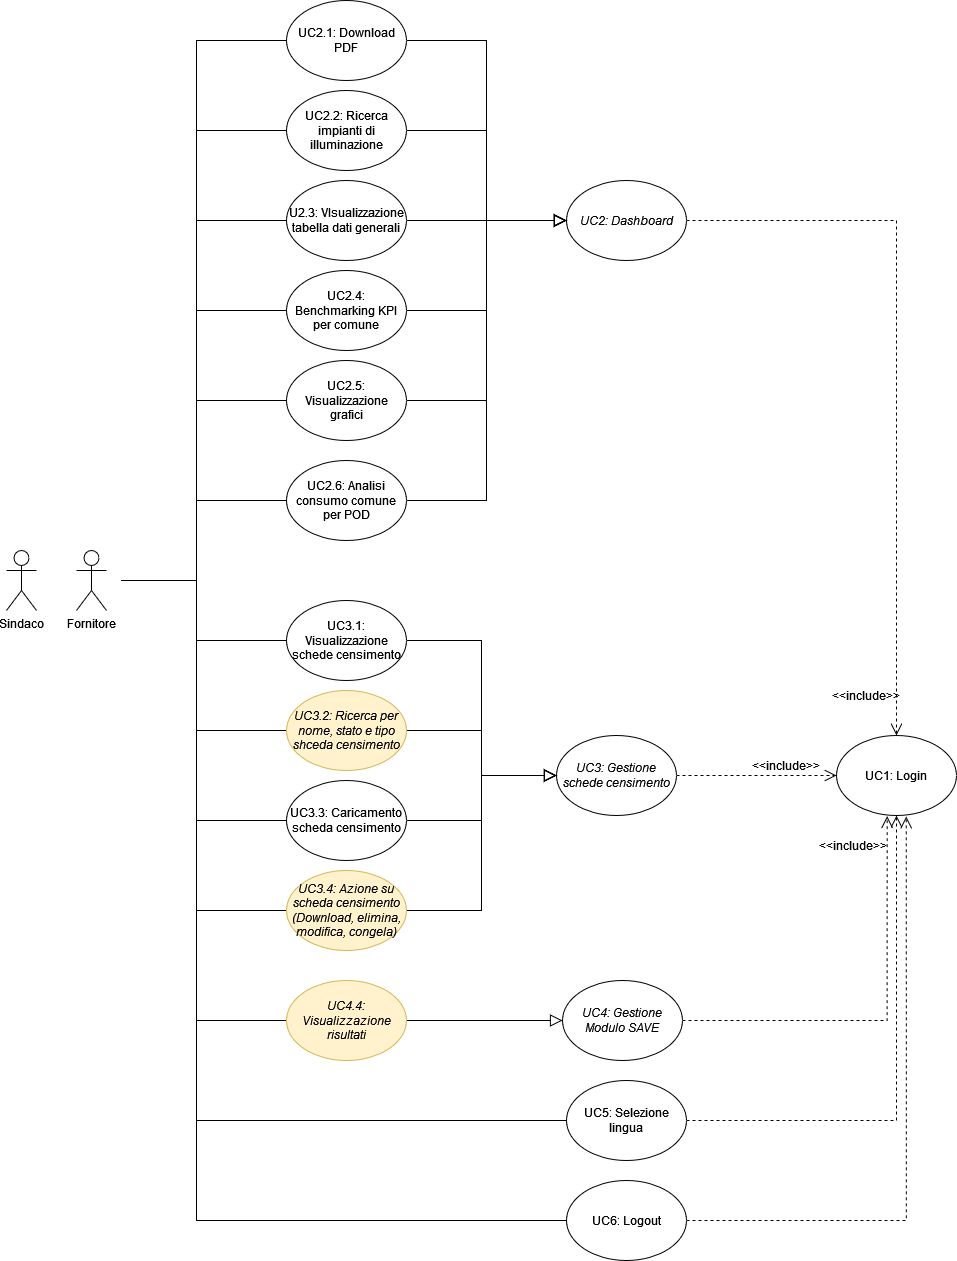

The diagram above was exported from draw.io. Its source (the exported page's mxGraphModel, read from the mxfile embedded in the PNG):
<mxGraphModel dx="2414" dy="2449" grid="1" gridSize="10" guides="1" tooltips="1" connect="1" arrows="1" fold="1" page="1" pageScale="1" pageWidth="827" pageHeight="1169" math="0" shadow="0">
  <root>
    <mxCell id="Khhqol62tqg34nx240tQ-0" />
    <mxCell id="Khhqol62tqg34nx240tQ-1" parent="Khhqol62tqg34nx240tQ-0" />
    <mxCell id="Khhqol62tqg34nx240tQ-2" style="edgeStyle=orthogonalEdgeStyle;rounded=0;orthogonalLoop=1;jettySize=auto;html=1;entryX=0;entryY=0.5;entryDx=0;entryDy=0;endArrow=none;endFill=0;" edge="1" parent="Khhqol62tqg34nx240tQ-1" source="Khhqol62tqg34nx240tQ-59" target="Khhqol62tqg34nx240tQ-23">
      <mxGeometry relative="1" as="geometry">
        <mxPoint x="125" y="100" as="sourcePoint" />
        <Array as="points">
          <mxPoint x="200" y="-120" />
          <mxPoint x="200" y="-60" />
        </Array>
      </mxGeometry>
    </mxCell>
    <mxCell id="Khhqol62tqg34nx240tQ-3" style="edgeStyle=orthogonalEdgeStyle;rounded=0;orthogonalLoop=1;jettySize=auto;html=1;entryX=0;entryY=0.5;entryDx=0;entryDy=0;endArrow=none;endFill=0;" edge="1" parent="Khhqol62tqg34nx240tQ-1" source="Khhqol62tqg34nx240tQ-59" target="Khhqol62tqg34nx240tQ-25">
      <mxGeometry relative="1" as="geometry">
        <mxPoint x="125" y="100" as="sourcePoint" />
        <Array as="points">
          <mxPoint x="200" y="-120" />
          <mxPoint x="200" y="30" />
        </Array>
      </mxGeometry>
    </mxCell>
    <mxCell id="Khhqol62tqg34nx240tQ-4" style="edgeStyle=orthogonalEdgeStyle;rounded=0;orthogonalLoop=1;jettySize=auto;html=1;entryX=0;entryY=0.5;entryDx=0;entryDy=0;endArrow=none;endFill=0;" edge="1" parent="Khhqol62tqg34nx240tQ-1" source="Khhqol62tqg34nx240tQ-59" target="Khhqol62tqg34nx240tQ-27">
      <mxGeometry relative="1" as="geometry">
        <mxPoint x="125" y="100" as="sourcePoint" />
        <Array as="points">
          <mxPoint x="200" y="-120" />
          <mxPoint x="200" y="120" />
        </Array>
      </mxGeometry>
    </mxCell>
    <mxCell id="Khhqol62tqg34nx240tQ-5" style="edgeStyle=orthogonalEdgeStyle;rounded=0;orthogonalLoop=1;jettySize=auto;html=1;entryX=0;entryY=0.5;entryDx=0;entryDy=0;endArrow=none;endFill=0;" edge="1" parent="Khhqol62tqg34nx240tQ-1" source="Khhqol62tqg34nx240tQ-59" target="Khhqol62tqg34nx240tQ-29">
      <mxGeometry relative="1" as="geometry">
        <mxPoint x="125" y="100" as="sourcePoint" />
      </mxGeometry>
    </mxCell>
    <mxCell id="Khhqol62tqg34nx240tQ-6" style="edgeStyle=orthogonalEdgeStyle;rounded=0;orthogonalLoop=1;jettySize=auto;html=1;entryX=0;entryY=0.5;entryDx=0;entryDy=0;endArrow=none;endFill=0;" edge="1" parent="Khhqol62tqg34nx240tQ-1" source="Khhqol62tqg34nx240tQ-59" target="Khhqol62tqg34nx240tQ-42">
      <mxGeometry relative="1" as="geometry">
        <mxPoint x="125" y="100" as="sourcePoint" />
        <Array as="points">
          <mxPoint x="200" y="-120" />
          <mxPoint x="200" y="320" />
        </Array>
      </mxGeometry>
    </mxCell>
    <mxCell id="Khhqol62tqg34nx240tQ-7" style="edgeStyle=orthogonalEdgeStyle;rounded=0;orthogonalLoop=1;jettySize=auto;html=1;entryX=0;entryY=0.5;entryDx=0;entryDy=0;endArrow=none;endFill=0;" edge="1" parent="Khhqol62tqg34nx240tQ-1" source="Khhqol62tqg34nx240tQ-59" target="Khhqol62tqg34nx240tQ-44">
      <mxGeometry relative="1" as="geometry">
        <mxPoint x="125" y="100" as="sourcePoint" />
        <Array as="points">
          <mxPoint x="200" y="-120" />
          <mxPoint x="200" y="-660" />
        </Array>
      </mxGeometry>
    </mxCell>
    <mxCell id="Khhqol62tqg34nx240tQ-8" style="edgeStyle=orthogonalEdgeStyle;rounded=0;orthogonalLoop=1;jettySize=auto;html=1;entryX=0;entryY=0.5;entryDx=0;entryDy=0;endArrow=none;endFill=0;" edge="1" parent="Khhqol62tqg34nx240tQ-1" source="Khhqol62tqg34nx240tQ-59" target="Khhqol62tqg34nx240tQ-46">
      <mxGeometry relative="1" as="geometry">
        <mxPoint x="125" y="100" as="sourcePoint" />
        <Array as="points">
          <mxPoint x="200" y="-120" />
          <mxPoint x="200" y="-570" />
        </Array>
      </mxGeometry>
    </mxCell>
    <mxCell id="Khhqol62tqg34nx240tQ-9" style="edgeStyle=orthogonalEdgeStyle;rounded=0;orthogonalLoop=1;jettySize=auto;html=1;entryX=0;entryY=0.5;entryDx=0;entryDy=0;endArrow=none;endFill=0;" edge="1" parent="Khhqol62tqg34nx240tQ-1" source="Khhqol62tqg34nx240tQ-59" target="Khhqol62tqg34nx240tQ-48">
      <mxGeometry relative="1" as="geometry">
        <mxPoint x="125" y="100" as="sourcePoint" />
        <Array as="points">
          <mxPoint x="200" y="-120" />
          <mxPoint x="200" y="-480" />
        </Array>
      </mxGeometry>
    </mxCell>
    <mxCell id="Khhqol62tqg34nx240tQ-10" style="edgeStyle=orthogonalEdgeStyle;rounded=0;orthogonalLoop=1;jettySize=auto;html=1;entryX=0;entryY=0.5;entryDx=0;entryDy=0;endArrow=none;endFill=0;" edge="1" parent="Khhqol62tqg34nx240tQ-1" source="Khhqol62tqg34nx240tQ-59" target="Khhqol62tqg34nx240tQ-50">
      <mxGeometry relative="1" as="geometry">
        <mxPoint x="125" y="100" as="sourcePoint" />
        <Array as="points">
          <mxPoint x="200" y="-120" />
          <mxPoint x="200" y="-390" />
        </Array>
      </mxGeometry>
    </mxCell>
    <mxCell id="Khhqol62tqg34nx240tQ-12" style="edgeStyle=orthogonalEdgeStyle;rounded=0;orthogonalLoop=1;jettySize=auto;html=1;entryX=0;entryY=0.5;entryDx=0;entryDy=0;endArrow=none;endFill=0;" edge="1" parent="Khhqol62tqg34nx240tQ-1" source="Khhqol62tqg34nx240tQ-59" target="Khhqol62tqg34nx240tQ-54">
      <mxGeometry relative="1" as="geometry">
        <Array as="points">
          <mxPoint x="200" y="-120" />
          <mxPoint x="200" y="420" />
        </Array>
        <mxPoint x="125" y="100" as="sourcePoint" />
      </mxGeometry>
    </mxCell>
    <mxCell id="Khhqol62tqg34nx240tQ-15" value="UC1: Login" style="ellipse;whiteSpace=wrap;html=1;" vertex="1" parent="Khhqol62tqg34nx240tQ-1">
      <mxGeometry x="840" y="35" width="120" height="80" as="geometry" />
    </mxCell>
    <mxCell id="Khhqol62tqg34nx240tQ-16" style="edgeStyle=orthogonalEdgeStyle;rounded=0;orthogonalLoop=1;jettySize=auto;html=1;exitX=1;exitY=0.5;exitDx=0;exitDy=0;entryX=0.5;entryY=0;entryDx=0;entryDy=0;endSize=10;endArrow=open;endFill=0;dashed=1;" edge="1" parent="Khhqol62tqg34nx240tQ-1" source="Khhqol62tqg34nx240tQ-17" target="Khhqol62tqg34nx240tQ-15">
      <mxGeometry relative="1" as="geometry" />
    </mxCell>
    <mxCell id="Khhqol62tqg34nx240tQ-17" value="&lt;i&gt;UC2: Dashboard&lt;/i&gt;" style="ellipse;whiteSpace=wrap;html=1;" vertex="1" parent="Khhqol62tqg34nx240tQ-1">
      <mxGeometry x="570" y="-520" width="120" height="80" as="geometry" />
    </mxCell>
    <mxCell id="Khhqol62tqg34nx240tQ-18" style="edgeStyle=orthogonalEdgeStyle;rounded=0;orthogonalLoop=1;jettySize=auto;html=1;exitX=1;exitY=0.5;exitDx=0;exitDy=0;entryX=0;entryY=0.5;entryDx=0;entryDy=0;dashed=1;endArrow=open;endFill=0;endSize=10;" edge="1" parent="Khhqol62tqg34nx240tQ-1" source="Khhqol62tqg34nx240tQ-19" target="Khhqol62tqg34nx240tQ-15">
      <mxGeometry relative="1" as="geometry">
        <Array as="points">
          <mxPoint x="820" y="75" />
          <mxPoint x="820" y="75" />
        </Array>
      </mxGeometry>
    </mxCell>
    <mxCell id="Khhqol62tqg34nx240tQ-19" value="&lt;i&gt;UC3: Gestione schede censimento&lt;/i&gt;" style="ellipse;whiteSpace=wrap;html=1;" vertex="1" parent="Khhqol62tqg34nx240tQ-1">
      <mxGeometry x="560" y="35" width="120" height="80" as="geometry" />
    </mxCell>
    <mxCell id="Khhqol62tqg34nx240tQ-20" style="edgeStyle=orthogonalEdgeStyle;rounded=0;orthogonalLoop=1;jettySize=auto;html=1;exitX=1;exitY=0.5;exitDx=0;exitDy=0;entryX=0.422;entryY=1.007;entryDx=0;entryDy=0;dashed=1;endSize=10;endArrow=open;endFill=0;entryPerimeter=0;" edge="1" parent="Khhqol62tqg34nx240tQ-1" source="Khhqol62tqg34nx240tQ-21" target="Khhqol62tqg34nx240tQ-15">
      <mxGeometry relative="1" as="geometry">
        <Array as="points">
          <mxPoint x="891" y="320" />
        </Array>
      </mxGeometry>
    </mxCell>
    <mxCell id="Khhqol62tqg34nx240tQ-21" value="&lt;i&gt;UC4: Gestione Modulo SAVE&lt;/i&gt;" style="ellipse;whiteSpace=wrap;html=1;" vertex="1" parent="Khhqol62tqg34nx240tQ-1">
      <mxGeometry x="566" y="280" width="120" height="80" as="geometry" />
    </mxCell>
    <mxCell id="Khhqol62tqg34nx240tQ-22" style="edgeStyle=orthogonalEdgeStyle;rounded=0;orthogonalLoop=1;jettySize=auto;html=1;exitX=1;exitY=0.5;exitDx=0;exitDy=0;entryX=0;entryY=0.5;entryDx=0;entryDy=0;endArrow=block;endFill=0;strokeWidth=1;endSize=10;" edge="1" parent="Khhqol62tqg34nx240tQ-1" source="Khhqol62tqg34nx240tQ-23" target="Khhqol62tqg34nx240tQ-19">
      <mxGeometry relative="1" as="geometry" />
    </mxCell>
    <mxCell id="Khhqol62tqg34nx240tQ-23" value="UC3.1: Visualizzazione schede censimento" style="ellipse;whiteSpace=wrap;html=1;" vertex="1" parent="Khhqol62tqg34nx240tQ-1">
      <mxGeometry x="290" y="-100" width="120" height="80" as="geometry" />
    </mxCell>
    <mxCell id="Khhqol62tqg34nx240tQ-24" style="edgeStyle=orthogonalEdgeStyle;rounded=0;orthogonalLoop=1;jettySize=auto;html=1;exitX=1;exitY=0.5;exitDx=0;exitDy=0;entryX=0;entryY=0.5;entryDx=0;entryDy=0;endArrow=block;endFill=0;endSize=10;" edge="1" parent="Khhqol62tqg34nx240tQ-1" source="Khhqol62tqg34nx240tQ-25" target="Khhqol62tqg34nx240tQ-19">
      <mxGeometry relative="1" as="geometry" />
    </mxCell>
    <mxCell id="Khhqol62tqg34nx240tQ-25" value="&lt;div&gt;&lt;i&gt;UC3.2: Ricerca per nome, stato e tipo shceda censimento&lt;/i&gt;&lt;/div&gt;" style="ellipse;whiteSpace=wrap;html=1;fillColor=#fff2cc;strokeColor=#d6b656;" vertex="1" parent="Khhqol62tqg34nx240tQ-1">
      <mxGeometry x="290" y="-10" width="120" height="80" as="geometry" />
    </mxCell>
    <mxCell id="Khhqol62tqg34nx240tQ-26" style="edgeStyle=orthogonalEdgeStyle;rounded=0;orthogonalLoop=1;jettySize=auto;html=1;exitX=1;exitY=0.5;exitDx=0;exitDy=0;endSize=10;endArrow=block;endFill=0;" edge="1" parent="Khhqol62tqg34nx240tQ-1" source="Khhqol62tqg34nx240tQ-27" target="Khhqol62tqg34nx240tQ-19">
      <mxGeometry relative="1" as="geometry" />
    </mxCell>
    <mxCell id="Khhqol62tqg34nx240tQ-27" value="UC3.3: Caricamento scheda censimento" style="ellipse;whiteSpace=wrap;html=1;" vertex="1" parent="Khhqol62tqg34nx240tQ-1">
      <mxGeometry x="290" y="80" width="120" height="80" as="geometry" />
    </mxCell>
    <mxCell id="Khhqol62tqg34nx240tQ-28" style="edgeStyle=orthogonalEdgeStyle;rounded=0;orthogonalLoop=1;jettySize=auto;html=1;exitX=1;exitY=0.5;exitDx=0;exitDy=0;entryX=0;entryY=0.5;entryDx=0;entryDy=0;endSize=10;endArrow=block;endFill=0;" edge="1" parent="Khhqol62tqg34nx240tQ-1" source="Khhqol62tqg34nx240tQ-29" target="Khhqol62tqg34nx240tQ-19">
      <mxGeometry relative="1" as="geometry" />
    </mxCell>
    <mxCell id="Khhqol62tqg34nx240tQ-29" value="&lt;i&gt;UC3.4: Azione su scheda censimento (Download, elimina, modifica, congela)&lt;/i&gt;" style="ellipse;whiteSpace=wrap;html=1;fillColor=#fff2cc;strokeColor=#d6b656;" vertex="1" parent="Khhqol62tqg34nx240tQ-1">
      <mxGeometry x="290" y="170" width="120" height="80" as="geometry" />
    </mxCell>
    <mxCell id="Khhqol62tqg34nx240tQ-30" value="&amp;lt;&amp;lt;include&amp;gt;&amp;gt;" style="text;html=1;align=center;verticalAlign=middle;whiteSpace=wrap;rounded=0;" vertex="1" parent="Khhqol62tqg34nx240tQ-1">
      <mxGeometry x="760" y="50" width="60" height="30" as="geometry" />
    </mxCell>
    <mxCell id="Khhqol62tqg34nx240tQ-31" value="&amp;lt;&amp;lt;include&amp;gt;&amp;gt;" style="text;html=1;align=center;verticalAlign=middle;whiteSpace=wrap;rounded=0;" vertex="1" parent="Khhqol62tqg34nx240tQ-1">
      <mxGeometry x="840" y="-20" width="60" height="30" as="geometry" />
    </mxCell>
    <mxCell id="Khhqol62tqg34nx240tQ-32" value="&amp;lt;&amp;lt;include&amp;gt;&amp;gt;" style="text;html=1;align=center;verticalAlign=middle;whiteSpace=wrap;rounded=0;" vertex="1" parent="Khhqol62tqg34nx240tQ-1">
      <mxGeometry x="827" y="130" width="60" height="30" as="geometry" />
    </mxCell>
    <mxCell id="Khhqol62tqg34nx240tQ-33" style="edgeStyle=orthogonalEdgeStyle;rounded=0;orthogonalLoop=1;jettySize=auto;html=1;exitX=1;exitY=0.5;exitDx=0;exitDy=0;entryX=0.581;entryY=1.012;entryDx=0;entryDy=0;endArrow=open;endFill=0;endSize=10;dashed=1;entryPerimeter=0;" edge="1" parent="Khhqol62tqg34nx240tQ-1" source="Khhqol62tqg34nx240tQ-34" target="Khhqol62tqg34nx240tQ-15">
      <mxGeometry relative="1" as="geometry">
        <Array as="points">
          <mxPoint x="910" y="520" />
        </Array>
      </mxGeometry>
    </mxCell>
    <mxCell id="Khhqol62tqg34nx240tQ-34" value="UC6: Logout" style="ellipse;whiteSpace=wrap;html=1;" vertex="1" parent="Khhqol62tqg34nx240tQ-1">
      <mxGeometry x="570" y="480" width="120" height="80" as="geometry" />
    </mxCell>
    <mxCell id="Khhqol62tqg34nx240tQ-41" style="edgeStyle=orthogonalEdgeStyle;rounded=0;orthogonalLoop=1;jettySize=auto;html=1;exitX=1;exitY=0.5;exitDx=0;exitDy=0;entryX=0;entryY=0.5;entryDx=0;entryDy=0;endSize=10;endArrow=block;endFill=0;" edge="1" parent="Khhqol62tqg34nx240tQ-1" source="Khhqol62tqg34nx240tQ-42" target="Khhqol62tqg34nx240tQ-21">
      <mxGeometry relative="1" as="geometry" />
    </mxCell>
    <mxCell id="Khhqol62tqg34nx240tQ-42" value="&lt;div align=&quot;center&quot;&gt;&lt;i&gt;UC4.4: Visualizzazione risultati&lt;/i&gt;&lt;/div&gt;" style="ellipse;whiteSpace=wrap;html=1;fillColor=#fff2cc;strokeColor=#d6b656;align=center;" vertex="1" parent="Khhqol62tqg34nx240tQ-1">
      <mxGeometry x="290" y="280" width="120" height="80" as="geometry" />
    </mxCell>
    <mxCell id="Khhqol62tqg34nx240tQ-43" style="edgeStyle=orthogonalEdgeStyle;rounded=0;orthogonalLoop=1;jettySize=auto;html=1;exitX=1;exitY=0.5;exitDx=0;exitDy=0;entryX=0;entryY=0.5;entryDx=0;entryDy=0;endSize=10;endArrow=block;endFill=0;" edge="1" parent="Khhqol62tqg34nx240tQ-1" source="Khhqol62tqg34nx240tQ-44" target="Khhqol62tqg34nx240tQ-17">
      <mxGeometry relative="1" as="geometry" />
    </mxCell>
    <mxCell id="Khhqol62tqg34nx240tQ-44" value="UC2.1: Download PDF" style="ellipse;whiteSpace=wrap;html=1;" vertex="1" parent="Khhqol62tqg34nx240tQ-1">
      <mxGeometry x="290" y="-700" width="120" height="80" as="geometry" />
    </mxCell>
    <mxCell id="Khhqol62tqg34nx240tQ-45" style="edgeStyle=orthogonalEdgeStyle;rounded=0;orthogonalLoop=1;jettySize=auto;html=1;exitX=1;exitY=0.5;exitDx=0;exitDy=0;entryX=0;entryY=0.5;entryDx=0;entryDy=0;endSize=10;endArrow=block;endFill=0;" edge="1" parent="Khhqol62tqg34nx240tQ-1" source="Khhqol62tqg34nx240tQ-46" target="Khhqol62tqg34nx240tQ-17">
      <mxGeometry relative="1" as="geometry" />
    </mxCell>
    <mxCell id="Khhqol62tqg34nx240tQ-46" value="UC2.2: Ricerca impianti di illuminazione" style="ellipse;whiteSpace=wrap;html=1;" vertex="1" parent="Khhqol62tqg34nx240tQ-1">
      <mxGeometry x="290" y="-610" width="120" height="80" as="geometry" />
    </mxCell>
    <mxCell id="Khhqol62tqg34nx240tQ-47" style="edgeStyle=orthogonalEdgeStyle;rounded=0;orthogonalLoop=1;jettySize=auto;html=1;exitX=1;exitY=0.5;exitDx=0;exitDy=0;entryX=0;entryY=0.5;entryDx=0;entryDy=0;endArrow=block;endFill=0;endSize=10;" edge="1" parent="Khhqol62tqg34nx240tQ-1" source="Khhqol62tqg34nx240tQ-48" target="Khhqol62tqg34nx240tQ-17">
      <mxGeometry relative="1" as="geometry" />
    </mxCell>
    <mxCell id="Khhqol62tqg34nx240tQ-48" value="U2.3: VIsualizzazione tabella dati generali" style="ellipse;whiteSpace=wrap;html=1;" vertex="1" parent="Khhqol62tqg34nx240tQ-1">
      <mxGeometry x="290" y="-520" width="120" height="80" as="geometry" />
    </mxCell>
    <mxCell id="Khhqol62tqg34nx240tQ-49" style="edgeStyle=orthogonalEdgeStyle;rounded=0;orthogonalLoop=1;jettySize=auto;html=1;exitX=1;exitY=0.5;exitDx=0;exitDy=0;entryX=0;entryY=0.5;entryDx=0;entryDy=0;endSize=10;endArrow=block;endFill=0;" edge="1" parent="Khhqol62tqg34nx240tQ-1" source="Khhqol62tqg34nx240tQ-50" target="Khhqol62tqg34nx240tQ-17">
      <mxGeometry relative="1" as="geometry" />
    </mxCell>
    <mxCell id="Khhqol62tqg34nx240tQ-50" value="UC2.4: Benchmarking KPI per comune" style="ellipse;whiteSpace=wrap;html=1;" vertex="1" parent="Khhqol62tqg34nx240tQ-1">
      <mxGeometry x="290" y="-430" width="120" height="80" as="geometry" />
    </mxCell>
    <mxCell id="Khhqol62tqg34nx240tQ-51" style="edgeStyle=orthogonalEdgeStyle;rounded=0;orthogonalLoop=1;jettySize=auto;html=1;exitX=1;exitY=0.5;exitDx=0;exitDy=0;entryX=0;entryY=0.5;entryDx=0;entryDy=0;endSize=10;endArrow=block;endFill=0;" edge="1" parent="Khhqol62tqg34nx240tQ-1" source="Khhqol62tqg34nx240tQ-52" target="Khhqol62tqg34nx240tQ-17">
      <mxGeometry relative="1" as="geometry" />
    </mxCell>
    <mxCell id="Khhqol62tqg34nx240tQ-52" value="UC2.5: Visualizzazione grafici" style="ellipse;whiteSpace=wrap;html=1;" vertex="1" parent="Khhqol62tqg34nx240tQ-1">
      <mxGeometry x="290" y="-340" width="120" height="80" as="geometry" />
    </mxCell>
    <mxCell id="Khhqol62tqg34nx240tQ-53" style="edgeStyle=orthogonalEdgeStyle;rounded=0;orthogonalLoop=1;jettySize=auto;html=1;exitX=1;exitY=0.5;exitDx=0;exitDy=0;entryX=0.5;entryY=1;entryDx=0;entryDy=0;dashed=1;endArrow=open;endFill=0;endSize=10;" edge="1" parent="Khhqol62tqg34nx240tQ-1" source="Khhqol62tqg34nx240tQ-54" target="Khhqol62tqg34nx240tQ-15">
      <mxGeometry relative="1" as="geometry" />
    </mxCell>
    <mxCell id="Khhqol62tqg34nx240tQ-54" value="UC5: Selezione lingua" style="ellipse;whiteSpace=wrap;html=1;" vertex="1" parent="Khhqol62tqg34nx240tQ-1">
      <mxGeometry x="570" y="380" width="120" height="80" as="geometry" />
    </mxCell>
    <mxCell id="Khhqol62tqg34nx240tQ-55" style="edgeStyle=orthogonalEdgeStyle;rounded=0;orthogonalLoop=1;jettySize=auto;html=1;entryX=0;entryY=0.5;entryDx=0;entryDy=0;endSize=10;endArrow=block;endFill=0;" edge="1" parent="Khhqol62tqg34nx240tQ-1" source="Khhqol62tqg34nx240tQ-56" target="Khhqol62tqg34nx240tQ-17">
      <mxGeometry relative="1" as="geometry" />
    </mxCell>
    <mxCell id="Khhqol62tqg34nx240tQ-56" value="UC2.6: Analisi consumo comune per POD" style="ellipse;whiteSpace=wrap;html=1;" vertex="1" parent="Khhqol62tqg34nx240tQ-1">
      <mxGeometry x="290" y="-240" width="120" height="80" as="geometry" />
    </mxCell>
    <mxCell id="Khhqol62tqg34nx240tQ-58" style="edgeStyle=orthogonalEdgeStyle;rounded=0;orthogonalLoop=1;jettySize=auto;html=1;entryX=0;entryY=0.5;entryDx=0;entryDy=0;endArrow=none;endFill=0;" edge="1" parent="Khhqol62tqg34nx240tQ-1" source="Khhqol62tqg34nx240tQ-59" target="Khhqol62tqg34nx240tQ-23">
      <mxGeometry relative="1" as="geometry" />
    </mxCell>
    <mxCell id="ISoToU_oxiVOAB3WqqqN-1" style="edgeStyle=orthogonalEdgeStyle;rounded=0;orthogonalLoop=1;jettySize=auto;html=1;entryX=0;entryY=0.5;entryDx=0;entryDy=0;endArrow=none;endFill=0;" edge="1" parent="Khhqol62tqg34nx240tQ-1" source="Khhqol62tqg34nx240tQ-59" target="Khhqol62tqg34nx240tQ-56">
      <mxGeometry relative="1" as="geometry" />
    </mxCell>
    <mxCell id="ISoToU_oxiVOAB3WqqqN-2" style="edgeStyle=orthogonalEdgeStyle;rounded=0;orthogonalLoop=1;jettySize=auto;html=1;entryX=0;entryY=0.5;entryDx=0;entryDy=0;endArrow=none;endFill=0;" edge="1" parent="Khhqol62tqg34nx240tQ-1" source="Khhqol62tqg34nx240tQ-59" target="Khhqol62tqg34nx240tQ-52">
      <mxGeometry relative="1" as="geometry" />
    </mxCell>
    <mxCell id="ISoToU_oxiVOAB3WqqqN-3" style="edgeStyle=orthogonalEdgeStyle;rounded=0;orthogonalLoop=1;jettySize=auto;html=1;entryX=0;entryY=0.5;entryDx=0;entryDy=0;endArrow=none;endFill=0;" edge="1" parent="Khhqol62tqg34nx240tQ-1" source="Khhqol62tqg34nx240tQ-59" target="Khhqol62tqg34nx240tQ-34">
      <mxGeometry relative="1" as="geometry">
        <Array as="points">
          <mxPoint x="200" y="-120" />
          <mxPoint x="200" y="520" />
        </Array>
      </mxGeometry>
    </mxCell>
    <mxCell id="Khhqol62tqg34nx240tQ-59" value="Fornitore" style="shape=umlActor;verticalLabelPosition=bottom;verticalAlign=top;html=1;outlineConnect=0;perimeterSpacing=15;strokeWidth=1;shadow=0;perimeter=rectanglePerimeter;" vertex="1" parent="Khhqol62tqg34nx240tQ-1">
      <mxGeometry x="80" y="-150" width="30" height="60" as="geometry" />
    </mxCell>
    <mxCell id="Khhqol62tqg34nx240tQ-60" value="Sindaco" style="shape=umlActor;verticalLabelPosition=bottom;verticalAlign=top;html=1;outlineConnect=0;perimeterSpacing=15;strokeWidth=1;shadow=0;perimeter=rectanglePerimeter;" vertex="1" parent="Khhqol62tqg34nx240tQ-1">
      <mxGeometry x="10" y="-150" width="30" height="60" as="geometry" />
    </mxCell>
  </root>
</mxGraphModel>